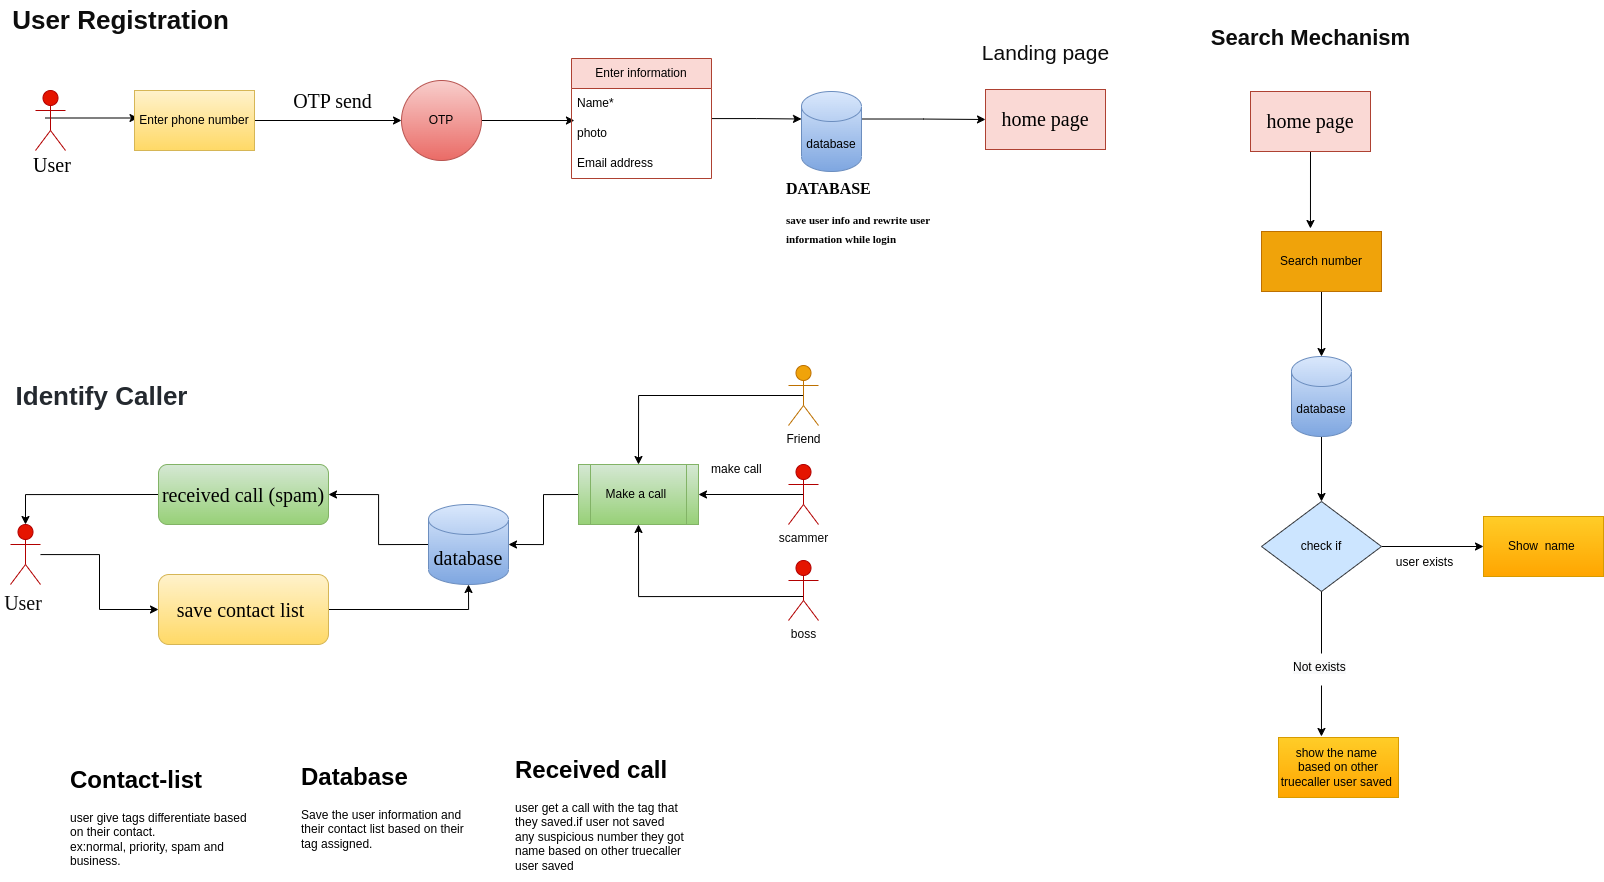

The diagram above was exported from draw.io. Its source (the exported page's mxGraphModel, read from the mxfile embedded in the PNG):
<mxGraphModel dx="2181" dy="675" grid="1" gridSize="10" guides="1" tooltips="1" connect="1" arrows="1" fold="1" page="1" pageScale="1" pageWidth="827" pageHeight="1169" math="0" shadow="0">
  <root>
    <mxCell id="0" />
    <mxCell id="1" parent="0" />
    <mxCell id="2" style="edgeStyle=orthogonalEdgeStyle;hachureGap=4;orthogonalLoop=1;jettySize=auto;html=1;exitX=0.5;exitY=0.5;exitDx=0;exitDy=0;exitPerimeter=0;entryX=0;entryY=0.5;entryDx=0;entryDy=0;fontFamily=Architects Daughter;fontSource=https%3A%2F%2Ffonts.googleapis.com%2Fcss%3Ffamily%3DArchitects%2BDaughter;fontSize=16;fontColor=#030303;rounded=0;" parent="1" edge="1">
      <mxGeometry relative="1" as="geometry">
        <mxPoint x="34.5" y="257.5" as="sourcePoint" />
        <mxPoint x="127.5" y="257.5" as="targetPoint" />
      </mxGeometry>
    </mxCell>
    <mxCell id="3" value="User" style="shape=umlActor;verticalLabelPosition=bottom;verticalAlign=top;html=1;outlineConnect=0;rounded=0;fillColor=#e51400;fontColor=#ffffff;strokeColor=#B20000;" parent="1" vertex="1">
      <mxGeometry x="25" y="230" width="30" height="60" as="geometry" />
    </mxCell>
    <mxCell id="4" style="edgeStyle=orthogonalEdgeStyle;hachureGap=4;orthogonalLoop=1;jettySize=auto;html=1;exitX=1;exitY=0.5;exitDx=0;exitDy=0;entryX=0;entryY=0.5;entryDx=0;entryDy=0;fontFamily=Architects Daughter;fontSource=https%3A%2F%2Ffonts.googleapis.com%2Fcss%3Ffamily%3DArchitects%2BDaughter;fontSize=16;fontColor=#030303;rounded=0;" parent="1" source="5" target="7" edge="1">
      <mxGeometry relative="1" as="geometry" />
    </mxCell>
    <mxCell id="5" value="Enter phone number" style="rounded=0;whiteSpace=wrap;html=1;fillColor=#fff2cc;strokeColor=#d6b656;gradientColor=#ffd966;" parent="1" vertex="1">
      <mxGeometry x="124" y="230" width="120" height="60" as="geometry" />
    </mxCell>
    <mxCell id="6" style="edgeStyle=orthogonalEdgeStyle;hachureGap=4;orthogonalLoop=1;jettySize=auto;html=1;exitX=1;exitY=0.5;exitDx=0;exitDy=0;entryX=0.021;entryY=0.067;entryDx=0;entryDy=0;entryPerimeter=0;fontFamily=Architects Daughter;fontSource=https%3A%2F%2Ffonts.googleapis.com%2Fcss%3Ffamily%3DArchitects%2BDaughter;fontSize=16;fontColor=#030303;rounded=0;" parent="1" source="7" target="11" edge="1">
      <mxGeometry relative="1" as="geometry" />
    </mxCell>
    <mxCell id="7" value="OTP" style="ellipse;whiteSpace=wrap;html=1;aspect=fixed;rounded=0;fillColor=#f8cecc;gradientColor=#ea6b66;strokeColor=#b85450;" parent="1" vertex="1">
      <mxGeometry x="391" y="220" width="80" height="80" as="geometry" />
    </mxCell>
    <mxCell id="8" style="edgeStyle=orthogonalEdgeStyle;hachureGap=4;orthogonalLoop=1;jettySize=auto;html=1;entryX=0;entryY=0;entryDx=0;entryDy=27.5;entryPerimeter=0;fontFamily=Architects Daughter;fontSource=https%3A%2F%2Ffonts.googleapis.com%2Fcss%3Ffamily%3DArchitects%2BDaughter;fontSize=16;fontColor=#030303;rounded=0;" parent="1" source="9" target="14" edge="1">
      <mxGeometry relative="1" as="geometry" />
    </mxCell>
    <mxCell id="9" value="Enter information" style="swimlane;fontStyle=0;childLayout=stackLayout;horizontal=1;startSize=30;horizontalStack=0;resizeParent=1;resizeParentMax=0;resizeLast=0;collapsible=1;marginBottom=0;whiteSpace=wrap;html=1;rounded=0;fillColor=#fad9d5;strokeColor=#ae4132;" parent="1" vertex="1">
      <mxGeometry x="561" y="198" width="140" height="120" as="geometry" />
    </mxCell>
    <mxCell id="10" value="Name*" style="text;strokeColor=none;fillColor=none;align=left;verticalAlign=middle;spacingLeft=4;spacingRight=4;overflow=hidden;points=[[0,0.5],[1,0.5]];portConstraint=eastwest;rotatable=0;whiteSpace=wrap;html=1;rounded=0;" parent="9" vertex="1">
      <mxGeometry y="30" width="140" height="30" as="geometry" />
    </mxCell>
    <mxCell id="11" value="photo" style="text;strokeColor=none;fillColor=none;align=left;verticalAlign=middle;spacingLeft=4;spacingRight=4;overflow=hidden;points=[[0,0.5],[1,0.5]];portConstraint=eastwest;rotatable=0;whiteSpace=wrap;html=1;rounded=0;" parent="9" vertex="1">
      <mxGeometry y="60" width="140" height="30" as="geometry" />
    </mxCell>
    <mxCell id="12" value="Email address" style="text;strokeColor=none;fillColor=none;align=left;verticalAlign=middle;spacingLeft=4;spacingRight=4;overflow=hidden;points=[[0,0.5],[1,0.5]];portConstraint=eastwest;rotatable=0;whiteSpace=wrap;html=1;rounded=0;" parent="9" vertex="1">
      <mxGeometry y="90" width="140" height="30" as="geometry" />
    </mxCell>
    <mxCell id="3umtofNF2BlxNcqbkOcT-62" style="edgeStyle=orthogonalEdgeStyle;rounded=0;orthogonalLoop=1;jettySize=auto;html=1;exitX=1;exitY=0;exitDx=0;exitDy=27.5;exitPerimeter=0;entryX=0;entryY=0.5;entryDx=0;entryDy=0;fontColor=#0d0d0d;" edge="1" parent="1" source="14" target="3umtofNF2BlxNcqbkOcT-61">
      <mxGeometry relative="1" as="geometry" />
    </mxCell>
    <mxCell id="14" value="database" style="shape=cylinder3;whiteSpace=wrap;html=1;boundedLbl=1;backgroundOutline=1;size=15;rounded=0;fillColor=#dae8fc;gradientColor=#7ea6e0;strokeColor=#6c8ebf;" parent="1" vertex="1">
      <mxGeometry x="791" y="231" width="60" height="80" as="geometry" />
    </mxCell>
    <mxCell id="15" style="edgeStyle=orthogonalEdgeStyle;hachureGap=4;orthogonalLoop=1;jettySize=auto;html=1;exitX=0.5;exitY=1;exitDx=0;exitDy=0;entryX=0.5;entryY=0;entryDx=0;entryDy=0;entryPerimeter=0;fontFamily=Architects Daughter;fontSource=https%3A%2F%2Ffonts.googleapis.com%2Fcss%3Ffamily%3DArchitects%2BDaughter;fontSize=16;fontColor=#030303;rounded=0;" parent="1" source="16" target="29" edge="1">
      <mxGeometry relative="1" as="geometry" />
    </mxCell>
    <mxCell id="16" value="Search number" style="rounded=0;whiteSpace=wrap;html=1;fillColor=#f0a30a;fontColor=#000000;strokeColor=#BD7000;" parent="1" vertex="1">
      <mxGeometry x="1251" y="371" width="120" height="60" as="geometry" />
    </mxCell>
    <mxCell id="17" style="edgeStyle=orthogonalEdgeStyle;rounded=0;orthogonalLoop=1;jettySize=auto;html=1;exitX=1;exitY=0.5;exitDx=0;exitDy=0;entryX=0;entryY=0.5;entryDx=0;entryDy=0;" parent="1" source="19" target="20" edge="1">
      <mxGeometry relative="1" as="geometry">
        <mxPoint x="1490" y="686" as="targetPoint" />
      </mxGeometry>
    </mxCell>
    <mxCell id="18" style="edgeStyle=orthogonalEdgeStyle;rounded=0;orthogonalLoop=1;jettySize=auto;html=1;exitX=0.5;exitY=1;exitDx=0;exitDy=0;startArrow=none;entryX=0.358;entryY=-0.017;entryDx=0;entryDy=0;entryPerimeter=0;" parent="1" target="22" edge="1">
      <mxGeometry relative="1" as="geometry">
        <mxPoint x="1310" y="881" as="targetPoint" />
        <mxPoint x="1311" y="825" as="sourcePoint" />
      </mxGeometry>
    </mxCell>
    <mxCell id="19" value="check if" style="rhombus;whiteSpace=wrap;html=1;fillColor=#cce5ff;strokeColor=#36393d;rounded=0;" parent="1" vertex="1">
      <mxGeometry x="1251" y="641" width="120" height="90" as="geometry" />
    </mxCell>
    <mxCell id="20" value="Show&amp;nbsp; name&amp;nbsp;" style="rounded=0;whiteSpace=wrap;html=1;fillColor=#ffcd28;gradientColor=#ffa500;strokeColor=#d79b00;" parent="1" vertex="1">
      <mxGeometry x="1473" y="656" width="120" height="60" as="geometry" />
    </mxCell>
    <mxCell id="21" value="user exists" style="text;html=1;align=center;verticalAlign=middle;resizable=0;points=[];autosize=1;strokeColor=none;fillColor=none;rounded=0;" parent="1" vertex="1">
      <mxGeometry x="1374" y="687" width="80" height="30" as="geometry" />
    </mxCell>
    <mxCell id="22" value="show the name&amp;nbsp; based on other truecaller user saved&amp;nbsp;" style="rounded=0;whiteSpace=wrap;html=1;fillColor=#ffcd28;gradientColor=#ffa500;strokeColor=#d79b00;" parent="1" vertex="1">
      <mxGeometry x="1268" y="877" width="120" height="60" as="geometry" />
    </mxCell>
    <mxCell id="23" value="&lt;span style=&quot;color: rgb(0, 0, 0); font-family: Helvetica; font-size: 12px; font-style: normal; font-variant-ligatures: normal; font-variant-caps: normal; font-weight: 400; letter-spacing: normal; orphans: 2; text-align: center; text-indent: 0px; text-transform: none; widows: 2; word-spacing: 0px; -webkit-text-stroke-width: 0px; background-color: rgb(248, 249, 250); text-decoration-thickness: initial; text-decoration-style: initial; text-decoration-color: initial; float: none; display: inline !important;&quot;&gt;Not exists&lt;/span&gt;" style="text;whiteSpace=wrap;html=1;rounded=0;" parent="1" vertex="1">
      <mxGeometry x="1281" y="793" width="60" height="30" as="geometry" />
    </mxCell>
    <mxCell id="24" value="" style="edgeStyle=orthogonalEdgeStyle;rounded=0;orthogonalLoop=1;jettySize=auto;html=1;exitX=0.5;exitY=1;exitDx=0;exitDy=0;endArrow=none;" parent="1" source="19" target="23" edge="1">
      <mxGeometry relative="1" as="geometry">
        <mxPoint x="1310" y="731" as="sourcePoint" />
        <mxPoint x="1310" y="873" as="targetPoint" />
      </mxGeometry>
    </mxCell>
    <mxCell id="25" value="&lt;font face=&quot;Times New Roman&quot;&gt;User&lt;/font&gt;" style="text;html=1;strokeColor=none;fillColor=none;align=center;verticalAlign=middle;whiteSpace=wrap;rounded=0;hachureGap=4;fontFamily=Architects Daughter;fontSource=https%3A%2F%2Ffonts.googleapis.com%2Fcss%3Ffamily%3DArchitects%2BDaughter;fontSize=20;" parent="1" vertex="1">
      <mxGeometry x="12" y="290" width="60" height="30" as="geometry" />
    </mxCell>
    <mxCell id="26" style="edgeStyle=orthogonalEdgeStyle;hachureGap=4;orthogonalLoop=1;jettySize=auto;html=1;exitX=0.5;exitY=1;exitDx=0;exitDy=0;entryX=0.408;entryY=-0.05;entryDx=0;entryDy=0;entryPerimeter=0;fontFamily=Architects Daughter;fontSource=https%3A%2F%2Ffonts.googleapis.com%2Fcss%3Ffamily%3DArchitects%2BDaughter;fontSize=16;fontColor=#030303;rounded=0;" parent="1" source="27" target="16" edge="1">
      <mxGeometry relative="1" as="geometry" />
    </mxCell>
    <mxCell id="27" value="&lt;font face=&quot;Times New Roman&quot;&gt;home page&lt;/font&gt;" style="rounded=0;whiteSpace=wrap;html=1;hachureGap=4;fontFamily=Architects Daughter;fontSource=https%3A%2F%2Ffonts.googleapis.com%2Fcss%3Ffamily%3DArchitects%2BDaughter;fontSize=20;fillColor=#fad9d5;strokeColor=#ae4132;" parent="1" vertex="1">
      <mxGeometry x="1240" y="231" width="120" height="60" as="geometry" />
    </mxCell>
    <mxCell id="28" style="edgeStyle=orthogonalEdgeStyle;hachureGap=4;orthogonalLoop=1;jettySize=auto;html=1;exitX=0.5;exitY=1;exitDx=0;exitDy=0;exitPerimeter=0;fontFamily=Architects Daughter;fontSource=https%3A%2F%2Ffonts.googleapis.com%2Fcss%3Ffamily%3DArchitects%2BDaughter;fontSize=16;fontColor=#030303;rounded=0;" parent="1" source="29" target="19" edge="1">
      <mxGeometry relative="1" as="geometry" />
    </mxCell>
    <mxCell id="29" value="database" style="shape=cylinder3;whiteSpace=wrap;html=1;boundedLbl=1;backgroundOutline=1;size=15;rounded=0;fillColor=#dae8fc;gradientColor=#7ea6e0;strokeColor=#6c8ebf;" parent="1" vertex="1">
      <mxGeometry x="1281" y="496" width="60" height="80" as="geometry" />
    </mxCell>
    <mxCell id="30" value="&lt;font face=&quot;Times New Roman&quot;&gt;OTP send&amp;nbsp;&lt;/font&gt;" style="text;html=1;strokeColor=none;fillColor=none;align=center;verticalAlign=middle;whiteSpace=wrap;rounded=0;hachureGap=4;fontFamily=Architects Daughter;fontSource=https%3A%2F%2Ffonts.googleapis.com%2Fcss%3Ffamily%3DArchitects%2BDaughter;fontSize=20;fontColor=#030303;glass=0;" parent="1" vertex="1">
      <mxGeometry x="275" y="211" width="100" height="60" as="geometry" />
    </mxCell>
    <mxCell id="31" value="&lt;h1&gt;&lt;span style=&quot;background-color: initial;&quot;&gt;&lt;font face=&quot;Times New Roman&quot;&gt;DATABASE&lt;/font&gt;&lt;/span&gt;&lt;/h1&gt;&lt;h1&gt;&lt;span style=&quot;background-color: initial;&quot;&gt;&lt;font face=&quot;Times New Roman&quot; style=&quot;font-size: 11px;&quot;&gt;save user info and rewrite user information while login&amp;nbsp;&lt;/font&gt;&lt;/span&gt;&lt;br&gt;&lt;/h1&gt;" style="text;html=1;strokeColor=none;fillColor=none;spacing=5;spacingTop=-20;whiteSpace=wrap;overflow=hidden;rounded=0;hachureGap=4;fontFamily=Architects Daughter;fontSource=https%3A%2F%2Ffonts.googleapis.com%2Fcss%3Ffamily%3DArchitects%2BDaughter;fontSize=8;fontColor=#030303;" parent="1" vertex="1">
      <mxGeometry x="771" y="318" width="160" height="70" as="geometry" />
    </mxCell>
    <mxCell id="3umtofNF2BlxNcqbkOcT-40" style="edgeStyle=orthogonalEdgeStyle;rounded=0;orthogonalLoop=1;jettySize=auto;html=1;entryX=0;entryY=0.5;entryDx=0;entryDy=0;" edge="1" parent="1" source="3umtofNF2BlxNcqbkOcT-31" target="3umtofNF2BlxNcqbkOcT-34">
      <mxGeometry relative="1" as="geometry" />
    </mxCell>
    <mxCell id="3umtofNF2BlxNcqbkOcT-31" value="&lt;font color=&quot;#0d0d0d&quot;&gt;User&amp;nbsp;&lt;/font&gt;" style="shape=umlActor;verticalLabelPosition=bottom;verticalAlign=top;html=1;outlineConnect=0;rounded=0;glass=0;hachureGap=4;fontFamily=Times New Roman;fontSize=20;fontColor=#ffffff;fillColor=#e51400;strokeColor=#B20000;" vertex="1" parent="1">
      <mxGeometry y="664" width="30" height="60" as="geometry" />
    </mxCell>
    <mxCell id="3umtofNF2BlxNcqbkOcT-36" style="edgeStyle=orthogonalEdgeStyle;hachureGap=4;orthogonalLoop=1;jettySize=auto;html=1;exitX=0;exitY=0.75;exitDx=0;exitDy=0;fontFamily=Times New Roman;fontSize=20;fontColor=#030303;rounded=0;strokeColor=none;" edge="1" parent="1" source="3umtofNF2BlxNcqbkOcT-33">
      <mxGeometry relative="1" as="geometry">
        <mxPoint x="58" y="674" as="targetPoint" />
      </mxGeometry>
    </mxCell>
    <mxCell id="3umtofNF2BlxNcqbkOcT-39" style="edgeStyle=orthogonalEdgeStyle;rounded=0;orthogonalLoop=1;jettySize=auto;html=1;exitX=0;exitY=0.5;exitDx=0;exitDy=0;entryX=0.5;entryY=0;entryDx=0;entryDy=0;entryPerimeter=0;" edge="1" parent="1" source="3umtofNF2BlxNcqbkOcT-33" target="3umtofNF2BlxNcqbkOcT-31">
      <mxGeometry relative="1" as="geometry" />
    </mxCell>
    <mxCell id="3umtofNF2BlxNcqbkOcT-33" value="received call (spam)" style="rounded=1;whiteSpace=wrap;html=1;glass=0;hachureGap=4;fontFamily=Times New Roman;fontSize=20;fillColor=#d5e8d4;gradientColor=#97d077;strokeColor=#82b366;" vertex="1" parent="1">
      <mxGeometry x="148" y="604" width="170" height="60" as="geometry" />
    </mxCell>
    <mxCell id="3umtofNF2BlxNcqbkOcT-41" style="edgeStyle=orthogonalEdgeStyle;rounded=0;orthogonalLoop=1;jettySize=auto;html=1;exitX=1;exitY=0.5;exitDx=0;exitDy=0;entryX=0.5;entryY=1;entryDx=0;entryDy=0;entryPerimeter=0;" edge="1" parent="1" source="3umtofNF2BlxNcqbkOcT-34" target="3umtofNF2BlxNcqbkOcT-35">
      <mxGeometry relative="1" as="geometry">
        <mxPoint x="368" y="749" as="targetPoint" />
      </mxGeometry>
    </mxCell>
    <mxCell id="3umtofNF2BlxNcqbkOcT-34" value="save contact list&amp;nbsp;" style="rounded=1;whiteSpace=wrap;html=1;glass=0;hachureGap=4;fontFamily=Times New Roman;fontSize=20;fillColor=#fff2cc;gradientColor=#ffd966;strokeColor=#d6b656;" vertex="1" parent="1">
      <mxGeometry x="148" y="714" width="170" height="70" as="geometry" />
    </mxCell>
    <mxCell id="3umtofNF2BlxNcqbkOcT-54" style="edgeStyle=orthogonalEdgeStyle;rounded=0;orthogonalLoop=1;jettySize=auto;html=1;exitX=0;exitY=0.5;exitDx=0;exitDy=0;exitPerimeter=0;entryX=1;entryY=0.5;entryDx=0;entryDy=0;" edge="1" parent="1" source="3umtofNF2BlxNcqbkOcT-35" target="3umtofNF2BlxNcqbkOcT-33">
      <mxGeometry relative="1" as="geometry" />
    </mxCell>
    <mxCell id="3umtofNF2BlxNcqbkOcT-35" value="database" style="shape=cylinder3;whiteSpace=wrap;html=1;boundedLbl=1;backgroundOutline=1;size=15;rounded=0;glass=0;hachureGap=4;fontFamily=Times New Roman;fontSize=20;fillColor=#dae8fc;gradientColor=#7ea6e0;strokeColor=#6c8ebf;" vertex="1" parent="1">
      <mxGeometry x="418" y="644" width="80" height="80" as="geometry" />
    </mxCell>
    <mxCell id="3umtofNF2BlxNcqbkOcT-51" style="edgeStyle=orthogonalEdgeStyle;rounded=0;orthogonalLoop=1;jettySize=auto;html=1;exitX=0.5;exitY=0.5;exitDx=0;exitDy=0;exitPerimeter=0;entryX=1;entryY=0.5;entryDx=0;entryDy=0;" edge="1" parent="1" source="3umtofNF2BlxNcqbkOcT-42" target="3umtofNF2BlxNcqbkOcT-49">
      <mxGeometry relative="1" as="geometry" />
    </mxCell>
    <mxCell id="3umtofNF2BlxNcqbkOcT-42" value="&lt;font color=&quot;#080808&quot;&gt;scammer&lt;/font&gt;" style="shape=umlActor;verticalLabelPosition=bottom;verticalAlign=top;html=1;outlineConnect=0;fillColor=#e51400;fontColor=#ffffff;strokeColor=#B20000;" vertex="1" parent="1">
      <mxGeometry x="778" y="604" width="30" height="60" as="geometry" />
    </mxCell>
    <mxCell id="3umtofNF2BlxNcqbkOcT-52" style="edgeStyle=orthogonalEdgeStyle;rounded=0;orthogonalLoop=1;jettySize=auto;html=1;exitX=0.5;exitY=0.5;exitDx=0;exitDy=0;exitPerimeter=0;entryX=0.5;entryY=1;entryDx=0;entryDy=0;" edge="1" parent="1" target="3umtofNF2BlxNcqbkOcT-49">
      <mxGeometry relative="1" as="geometry">
        <mxPoint x="793" y="736" as="sourcePoint" />
      </mxGeometry>
    </mxCell>
    <mxCell id="3umtofNF2BlxNcqbkOcT-50" style="edgeStyle=orthogonalEdgeStyle;rounded=0;orthogonalLoop=1;jettySize=auto;html=1;exitX=0.5;exitY=0.5;exitDx=0;exitDy=0;exitPerimeter=0;entryX=0.5;entryY=0;entryDx=0;entryDy=0;" edge="1" parent="1" source="3umtofNF2BlxNcqbkOcT-45" target="3umtofNF2BlxNcqbkOcT-49">
      <mxGeometry relative="1" as="geometry" />
    </mxCell>
    <mxCell id="3umtofNF2BlxNcqbkOcT-45" value="Friend" style="shape=umlActor;verticalLabelPosition=bottom;verticalAlign=top;html=1;outlineConnect=0;fillColor=#f0a30a;fontColor=#000000;strokeColor=#BD7000;" vertex="1" parent="1">
      <mxGeometry x="778" y="505" width="30" height="60" as="geometry" />
    </mxCell>
    <mxCell id="3umtofNF2BlxNcqbkOcT-46" value="&lt;h1&gt;Contact-list&lt;/h1&gt;&lt;div&gt;user give tags differentiate based on their contact.&lt;/div&gt;&lt;div&gt;ex:normal, priority, spam and business.&lt;/div&gt;" style="text;html=1;strokeColor=none;fillColor=none;spacing=5;spacingTop=-20;whiteSpace=wrap;overflow=hidden;rounded=0;" vertex="1" parent="1">
      <mxGeometry x="55" y="900" width="190" height="120" as="geometry" />
    </mxCell>
    <mxCell id="3umtofNF2BlxNcqbkOcT-47" value="&lt;h1&gt;Database&lt;/h1&gt;&lt;p&gt;Save the user information and their contact list based on their tag assigned.&lt;/p&gt;" style="text;html=1;strokeColor=none;fillColor=none;spacing=5;spacingTop=-20;whiteSpace=wrap;overflow=hidden;rounded=0;" vertex="1" parent="1">
      <mxGeometry x="286" y="897" width="190" height="120" as="geometry" />
    </mxCell>
    <mxCell id="3umtofNF2BlxNcqbkOcT-53" style="edgeStyle=orthogonalEdgeStyle;rounded=0;orthogonalLoop=1;jettySize=auto;html=1;exitX=0;exitY=0.5;exitDx=0;exitDy=0;entryX=1;entryY=0.5;entryDx=0;entryDy=0;entryPerimeter=0;" edge="1" parent="1" source="3umtofNF2BlxNcqbkOcT-49" target="3umtofNF2BlxNcqbkOcT-35">
      <mxGeometry relative="1" as="geometry" />
    </mxCell>
    <mxCell id="3umtofNF2BlxNcqbkOcT-49" value="Make a call&amp;nbsp;" style="shape=process;whiteSpace=wrap;html=1;backgroundOutline=1;fillColor=#d5e8d4;gradientColor=#97d077;strokeColor=#82b366;" vertex="1" parent="1">
      <mxGeometry x="568" y="604" width="120" height="60" as="geometry" />
    </mxCell>
    <mxCell id="3umtofNF2BlxNcqbkOcT-55" value="&lt;h1&gt;Received call&lt;/h1&gt;&lt;div&gt;user get a call with the tag that they saved.if user not saved any&amp;nbsp;suspicious number they got name&amp;nbsp;based on other truecaller user saved&amp;nbsp;&lt;/div&gt;" style="text;html=1;strokeColor=none;fillColor=none;spacing=5;spacingTop=-20;whiteSpace=wrap;overflow=hidden;rounded=0;" vertex="1" parent="1">
      <mxGeometry x="500" y="890" width="190" height="120" as="geometry" />
    </mxCell>
    <mxCell id="3umtofNF2BlxNcqbkOcT-56" value="make call&amp;nbsp;" style="text;html=1;strokeColor=none;fillColor=none;align=center;verticalAlign=middle;whiteSpace=wrap;rounded=0;" vertex="1" parent="1">
      <mxGeometry x="698" y="594" width="60" height="30" as="geometry" />
    </mxCell>
    <mxCell id="3umtofNF2BlxNcqbkOcT-58" value="&lt;font color=&quot;#080808&quot;&gt;boss&lt;/font&gt;" style="shape=umlActor;verticalLabelPosition=bottom;verticalAlign=top;html=1;outlineConnect=0;fillColor=#e51400;fontColor=#ffffff;strokeColor=#B20000;" vertex="1" parent="1">
      <mxGeometry x="778" y="700" width="30" height="60" as="geometry" />
    </mxCell>
    <mxCell id="3umtofNF2BlxNcqbkOcT-61" value="&lt;font face=&quot;Times New Roman&quot;&gt;home page&lt;/font&gt;" style="rounded=0;whiteSpace=wrap;html=1;hachureGap=4;fontFamily=Architects Daughter;fontSource=https%3A%2F%2Ffonts.googleapis.com%2Fcss%3Ffamily%3DArchitects%2BDaughter;fontSize=20;fillColor=#fad9d5;strokeColor=#ae4132;" vertex="1" parent="1">
      <mxGeometry x="975" y="229" width="120" height="60" as="geometry" />
    </mxCell>
    <mxCell id="3umtofNF2BlxNcqbkOcT-63" value="&lt;font size=&quot;1&quot; style=&quot;&quot;&gt;&lt;b style=&quot;font-size: 26px;&quot;&gt;User Registration&lt;/b&gt;&lt;/font&gt;" style="text;html=1;align=center;verticalAlign=middle;resizable=0;points=[];autosize=1;strokeColor=none;fillColor=none;fontColor=#0d0d0d;" vertex="1" parent="1">
      <mxGeometry x="-10" y="140" width="240" height="40" as="geometry" />
    </mxCell>
    <mxCell id="3umtofNF2BlxNcqbkOcT-64" value="&lt;font style=&quot;font-size: 21px;&quot;&gt;Landing page&lt;/font&gt;" style="text;html=1;strokeColor=none;fillColor=none;align=center;verticalAlign=middle;whiteSpace=wrap;rounded=0;fontSize=22;fontColor=#0d0d0d;" vertex="1" parent="1">
      <mxGeometry x="949.5" y="188" width="171" height="10" as="geometry" />
    </mxCell>
    <mxCell id="3umtofNF2BlxNcqbkOcT-65" value="&lt;b&gt;Search Mechanism&lt;/b&gt;" style="text;html=1;align=center;verticalAlign=middle;resizable=0;points=[];autosize=1;strokeColor=none;fillColor=none;fontSize=22;fontColor=#0d0d0d;" vertex="1" parent="1">
      <mxGeometry x="1190" y="158" width="220" height="40" as="geometry" />
    </mxCell>
    <mxCell id="3umtofNF2BlxNcqbkOcT-67" value="&lt;span style=&quot;color: rgb(36, 41, 47); font-family: -apple-system, BlinkMacSystemFont, &amp;quot;Segoe UI&amp;quot;, &amp;quot;Noto Sans&amp;quot;, Helvetica, Arial, sans-serif, &amp;quot;Apple Color Emoji&amp;quot;, &amp;quot;Segoe UI Emoji&amp;quot;; text-align: left; background-color: rgb(255, 255, 255);&quot;&gt;&lt;font style=&quot;font-size: 26px;&quot;&gt;&lt;b&gt;Identify Caller&lt;/b&gt;&lt;/font&gt;&lt;/span&gt;" style="text;html=1;align=center;verticalAlign=middle;resizable=0;points=[];autosize=1;strokeColor=none;fillColor=none;fontSize=21;fontColor=#0d0d0d;" vertex="1" parent="1">
      <mxGeometry x="-9" y="516" width="200" height="40" as="geometry" />
    </mxCell>
  </root>
</mxGraphModel>